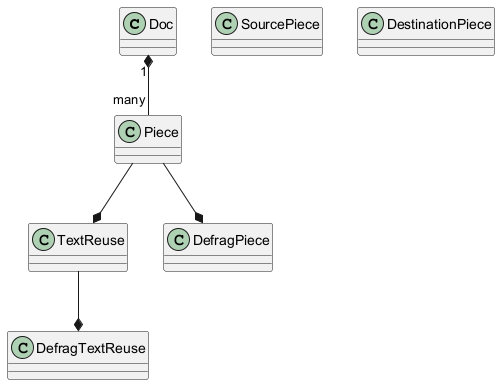

The diagram above was rendered by PlantUML. Its source (embedded in the PNG):
@startuml
class Doc {
}
class Piece {
}
class TextReuse {
}
class DefragPiece {
}
class DefragTextReuse {
}
class SourcePiece {
}
class DestinationPiece {
}
Doc "1" *-- "many" Piece
Piece --* TextReuse
TextReuse --* DefragTextReuse
Piece --* DefragPiece
@enduml